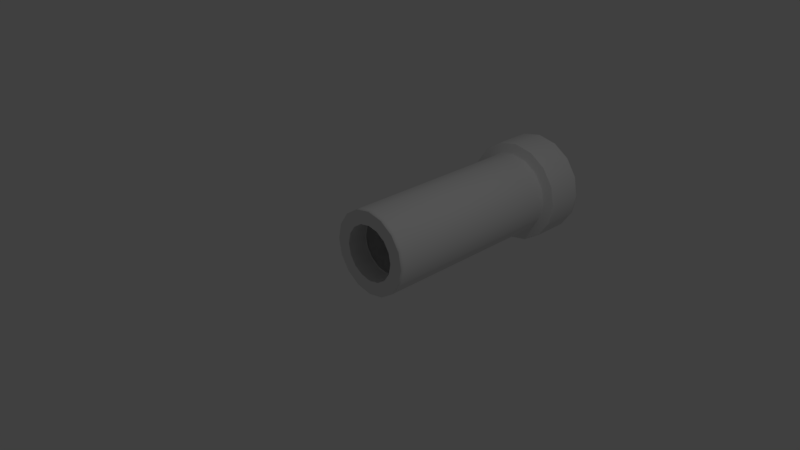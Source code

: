# Source: adapter_take3.blend  (saved by Blender 2.79.0; exported with 4.5.12 LTS)
import bpy
from mathutils import Matrix  # noqa: F401  (used for matrix-valued properties, if any)

bpy.ops.wm.read_factory_settings(use_empty=True)
scene = bpy.context.scene
scene.name = 'Scene'

# ---- collections
col_collection_1 = bpy.data.collections.new('Collection 1'); scene.collection.children.link(col_collection_1)

# ---- world
world_world = bpy.data.worlds.new('World'); scene.world = world_world
world_world.color = (0.05088, 0.05088, 0.05088)
world_world.use_sun_shadow = False
world_world.sun_shadow_jitter_overblur = 0.0
world_world.cycles.sampling_method = 'MANUAL'

# ---- cameras
cam_camera = bpy.data.cameras.new('Camera')
cam_camera.clip_end = 100.0
cam_camera.lens = 35.0
cam_camera.sensor_width = 32.0
cam_camera.sensor_height = 18.0
cam_camera.ortho_scale = 7.314
cam_camera.dof.focus_distance = 0.0
cam_camera.dof.aperture_fstop = 128.0

# ---- lights
light_lamp = bpy.data.lights.new('Lamp', 'POINT')
light_lamp.transmission_factor = 0.0
light_lamp.cutoff_distance = 30.0
light_lamp.energy = 100.0
light_lamp.shadow_buffer_clip_start = 1.001
light_lamp.shadow_soft_size = 0.1
light_lamp.shadow_maximum_resolution = 0.006
light_lamp.use_absolute_resolution = True

# ---- curves / text
cu_beziercurve = bpy.data.curves.new('BezierCurve', 'CURVE')
cu_beziercurve.dimensions = '3D'
_sp = cu_beziercurve.splines.new('BEZIER'); _sp.bezier_points.add(8)
_sp.bezier_points.foreach_set('co', [-0.4, 0.3, 0.0, -0.5025, 0.3, 0.0, -0.5025, 3.4, 0.0, -0.75, 3.4, 0.0, -0.75, 2.847, 0.0, -0.6, 2.8, 0.0, -0.6, -1.685e-08, 0.0, -0.4, 0.0, 0.0, -0.4, 0.3, 0.0])
_sp.bezier_points.foreach_set('handle_left', [-0.4099, 0.2985, 0.0, -0.503, 0.3039, 0.0, -0.5061, 3.405, 0.0, -0.7474, 3.404, 0.0, -0.7524, 2.85, 0.0, -0.6002, 2.815, 0.0, -0.6005, 0.006788, 0.0, -0.3982, 0.0002244, 0.0, -0.4137, 0.2984, 0.0])
_sp.bezier_points.foreach_set('handle_right', [-0.3901, 0.3015, 0.0, -0.502, 0.2961, 0.0, -0.4989, 3.395, 0.0, -0.7526, 3.396, 0.0, -0.7476, 2.845, 0.0, -0.5999, 2.79, 0.0, -0.5995, -0.006788, 0.0, -0.4047, -0.0006053, 0.0, -0.3863, 0.3016, 0.0])
for _p, _l, _r in zip(_sp.bezier_points, ['ALIGNED', 'ALIGNED', 'ALIGNED', 'ALIGNED', 'ALIGNED', 'ALIGNED', 'ALIGNED', 'ALIGNED', 'ALIGNED'], ['ALIGNED', 'ALIGNED', 'ALIGNED', 'ALIGNED', 'ALIGNED', 'ALIGNED', 'ALIGNED', 'ALIGNED', 'ALIGNED']): _p.handle_left_type = _l; _p.handle_right_type = _r
_sp.order_u = 0
_sp.order_v = 0
_sp = cu_beziercurve.splines.new('BEZIER'); _sp.bezier_points.add(0)
_sp.bezier_points.foreach_set('co', [-0.4311, 2.644, 0.0])
_sp.bezier_points.foreach_set('handle_left', [-0.4311, 2.644, 0.0])
_sp.bezier_points.foreach_set('handle_right', [-0.4311, 2.644, 0.0])
for _p, _l, _r in zip(_sp.bezier_points, ['ALIGNED'], ['ALIGNED']): _p.handle_left_type = _l; _p.handle_right_type = _r
_sp.order_u = 0
_sp.order_v = 0
cu_beziercurve.use_path = True
cu_beziercurve.use_path_clamp = True
cu_beziercurve.bevel_resolution = 0
cu_beziercurve.fill_mode = 'HALF'

# ---- objects
ob_beziercurve = bpy.data.objects.new('BezierCurve', cu_beziercurve)
ob_lamp = bpy.data.objects.new('Lamp', light_lamp)
ob_camera = bpy.data.objects.new('Camera', cam_camera)

# ---- transforms, parenting, visibility, modifiers, constraints
ob_beziercurve.location = (0.0, 0.0, 0.0)
ob_beziercurve.lineart.crease_threshold = 0.0
_m = ob_beziercurve.modifiers.new('Screw', 'SCREW')
_m.axis = 'Y'
ob_lamp.location = (4.076, 1.005, 5.904)
ob_lamp.rotation_euler = (0.6503, 0.05522, 1.866)
ob_lamp.lock_rotations_4d = False
ob_lamp.empty_display_type = 'ARROWS'
ob_lamp.color = (0.0, 0.0, 0.0, 0.0)
ob_lamp.lineart.crease_threshold = 0.0
ob_camera.location = (7.481, -6.508, 5.344)
ob_camera.rotation_euler = (1.109, 0.0, 0.8149)
ob_camera.lock_rotations_4d = False
ob_camera.empty_display_type = 'ARROWS'
ob_camera.color = (0.0, 0.0, 0.0, 0.0)
ob_camera.display_type = 'WIRE'
ob_camera.lineart.crease_threshold = 0.0

# ---- collection membership
col_collection_1.objects.link(ob_beziercurve)
col_collection_1.objects.link(ob_lamp)
col_collection_1.objects.link(ob_camera)

# ---- scene / render settings (as saved in the file)
scene.camera = ob_camera
scene.frame_start = 1; scene.frame_end = 250; scene.frame_set(1)
scene.render.engine = 'BLENDER_EEVEE_NEXT'
scene.render.resolution_percentage = 50
scene.render.dither_intensity = 0.0
scene.cycles.use_denoising = False
scene.cycles.samples = 128
scene.cycles.sampling_pattern = 'TABULATED_SOBOL'
scene.cycles.use_adaptive_sampling = False
scene.cycles.use_light_tree = False
scene.cycles.blur_glossy = 0.0
scene.cycles.sample_clamp_indirect = 0.0
scene.view_settings.view_transform = 'Standard'
bpy.context.view_layer.update()
